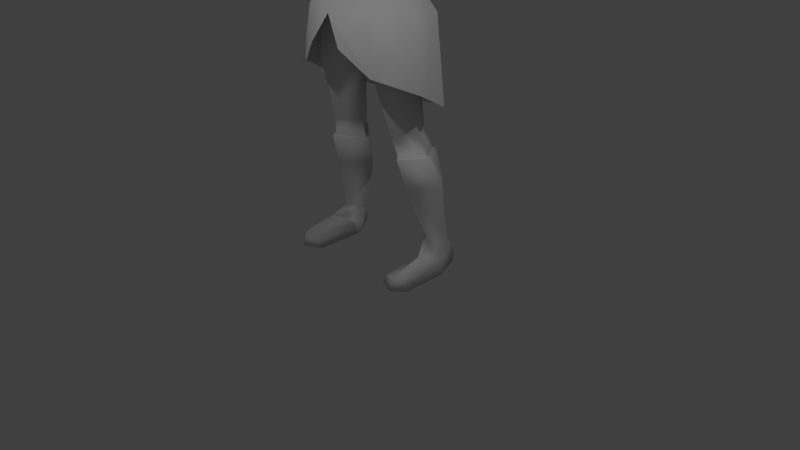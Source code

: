 # Source: maincharactermalermultiresarmstart_anim2.blend  (saved by Blender 2.75.0; exported with 4.5.12 LTS)
import bpy
from mathutils import Matrix  # noqa: F401  (used for matrix-valued properties, if any)

bpy.ops.wm.read_factory_settings(use_empty=True)
scene = bpy.context.scene
scene.name = 'Scene'

# ---- collections
col_collection_1 = bpy.data.collections.new('Collection 1'); scene.collection.children.link(col_collection_1)

# ---- world
world_world = bpy.data.worlds.new('World'); scene.world = world_world
world_world.color = (0.05088, 0.05088, 0.05088)
world_world.use_sun_shadow = False
world_world.sun_shadow_jitter_overblur = 0.0
world_world.cycles.sampling_method = 'MANUAL'
world_world.cycles.sample_map_resolution = 256

# ---- cameras
cam_camera = bpy.data.cameras.new('Camera')
cam_camera.clip_end = 100.0
cam_camera.lens = 35.0
cam_camera.sensor_width = 32.0
cam_camera.sensor_height = 18.0
cam_camera.ortho_scale = 7.314
cam_camera.dof.focus_distance = 0.0
cam_camera.dof.aperture_fstop = 128.0
cam_camera_001 = bpy.data.cameras.new('Camera.001')
cam_camera_001.clip_end = 100.0
cam_camera_001.lens = 35.0
cam_camera_001.sensor_width = 32.0
cam_camera_001.sensor_height = 18.0
cam_camera_001.ortho_scale = 7.314
cam_camera_001.dof.focus_distance = 0.0
cam_camera_001.dof.aperture_fstop = 128.0

# ---- lights
light_lamp = bpy.data.lights.new('Lamp', 'POINT')
light_lamp.transmission_factor = 0.0
light_lamp.cutoff_distance = 30.0
light_lamp.energy = 100.0
light_lamp.shadow_buffer_clip_start = 1.001
light_lamp.shadow_soft_size = 0.1
light_lamp.shadow_maximum_resolution = 0.006
light_lamp.use_absolute_resolution = True
light_lamp.cycles.use_multiple_importance_sampling = False
light_lamp_001 = bpy.data.lights.new('Lamp.001', 'POINT')
light_lamp_001.transmission_factor = 0.0
light_lamp_001.cutoff_distance = 30.0
light_lamp_001.energy = 100.0
light_lamp_001.shadow_buffer_clip_start = 1.001
light_lamp_001.shadow_soft_size = 0.1
light_lamp_001.shadow_maximum_resolution = 0.006
light_lamp_001.use_absolute_resolution = True
light_lamp_001.cycles.use_multiple_importance_sampling = False

# ---- meshes
me_circle = bpy.data.meshes.new('Circle')
me_circle.from_pydata([(0.3595, -0.327, 3.847), (0.5672, -0.03971, 3.763), (0.4829, 0.215, 3.782), (0.3403, -0.3412, 4.239), (0.5576, -0.05014, 4.112), (0.45, 0.1955, 4.148), (0.2896, -0.4389, 4.667), (0.3419, -0.3095, 3.543), (0.6461, -0.03549, 3.504), (0.5688, 0.2012, 3.527), (0.1801, -0.3586, 4.986), (0.5471, 0.07893, 4.823), (0.2899, -0.3132, 4.985), (0.3898, 0.3252, 5.006), (0.7003, -0.1308, 5.121), (0.6622, 0.2822, 5.101), (0.686, 0.09597, 5.318), (0.1607, -0.2419, 5.188), (0.3095, -0.2042, 5.181), (0.337, 0.356, 5.178), (0.2171, 0.1162, 5.415), (0.1429, -0.09707, 5.406), (0.4545, -0.2059, 4.957), (0.4527, -0.1597, 5.187), (0.4739, 0.1439, 5.362), (0.5316, 0.2425, 4.939), (0.4988, 0.3385, 5.186), (0.2115, 0.2871, 3.775), (0.1814, 0.2501, 4.154), (0.2351, 0.4007, 3.549), (0.4173, 0.2037, 4.545), (0.1804, 0.2954, 4.609), (0.1949, 0.329, 4.994), (0.1949, 0.3744, 5.184), (0.5422, -0.0277, 4.451), (0.1675, 0.2707, 5.454), (0.1923, 0.01546, 5.595), (0.1401, -0.1003, 5.583), (0.1143, 0.1807, 5.594), (0.7966, 0.09105, 4.826), (0.8717, -0.1421, 5.065), (0.8842, 0.2832, 5.057), (0.8677, 0.04216, 5.286), (1.176, 0.1106, 4.805), (1.236, -0.1014, 4.981), (1.207, 0.2979, 4.985), (1.203, 0.0443, 5.192), (1.518, 0.1664, 4.756), (1.548, -0.0008285, 4.881), (1.51, 0.3118, 4.914), (1.538, 0.1067, 5.067), (1.668, 0.1626, 4.722), (1.709, -0.03999, 4.827), (1.695, 0.2784, 4.91), (1.708, 0.1094, 5.027), (2.001, 0.0995, 4.602), (2.026, -0.09195, 4.755), (2.03, 0.2515, 4.78), (2.041, 0.09715, 4.929), (2.506, -0.003727, 4.504), (2.479, -0.1025, 4.592), (2.521, 0.138, 4.612), (2.501, 0.07614, 4.674), (2.755, -0.1493, 4.441), (2.748, -0.2282, 4.522), (2.791, 0.09187, 4.537), (2.774, 0.02686, 4.606), (2.984, -0.1648, 4.352), (3.005, -0.1708, 4.39), (3.011, 0.1378, 4.424), (3.005, 0.092, 4.484), (2.905, 0.08357, 4.541), (2.912, 0.1213, 4.487), (2.882, -0.1805, 4.454), (2.885, -0.1762, 4.41), (2.784, -0.2531, 4.432), (2.751, -0.1651, 4.418), (2.706, -0.3159, 4.428), (2.686, -0.196, 4.353), (3.077, -0.06052, 4.251), (3.104, -0.09331, 4.303), (3.114, 0.1284, 4.332), (3.098, 0.1113, 4.397), (2.815, -0.264, 4.377), (2.78, -0.1793, 4.327), (2.757, -0.2973, 4.346), (2.727, -0.2352, 4.318), (2.855, -0.2473, 4.3), (2.817, -0.1802, 4.283), (2.791, -0.294, 4.267), (2.769, -0.2422, 4.259), (0.3142, -0.3665, 3.212), (0.68, -0.03841, 3.265), (0.635, 0.2047, 3.273), (0.3051, 0.4436, 3.265), (0.06698, 0.005302, 2.978), (0.4343, -0.3547, 2.606), (0.7481, -0.02898, 2.538), (0.4674, 0.3606, 2.593), (0.08324, -0.02329, 2.8), (0.4139, 0.3776, 2.995), (0.1046, -0.02276, 2.522), (0.6931, 0.02567, 3.028), (0.3526, -0.386, 3.057), (0.5011, -0.1184, 1.75), (0.7127, 0.08734, 1.848), (0.5157, 0.403, 1.744), (0.2766, 0.07968, 1.729), (0.3075, -0.01843, 5.872), (0.5731, -0.06725, 1.493), (0.7622, 0.1974, 1.493), (0.6028, 0.4481, 1.513), (0.3094, 0.1908, 1.461), (0.2382, -0.2519, 5.834), (0.2009, 0.1529, 5.87), (0.3178, -0.03923, 6.037), (0.2599, -0.26, 6.035), (0.2269, 0.13, 6.069), (0.2915, -0.07006, 6.247), (0.266, -0.3406, 6.168), (0.2284, 0.1339, 6.223), (0.2056, -0.1124, 6.386), (0.1637, -0.2786, 6.332), (0.147, 0.03813, 6.406), (0.1495, 0.1644, 5.728), (0.2623, -0.004748, 5.699), (0.1702, -0.2861, 5.624), (0.0664, -0.3807, 5.783), (0.02297, -0.3586, 5.969), (0.06062, -0.4388, 5.79), (0.4545, -0.2776, 4.541), (0.4042, 0.05242, 6.003), (0.3778, -0.2525, 5.993), (0.3043, 0.2898, 6.041), (0.3186, 0.2572, 5.68), (0.2939, -0.2018, 5.652), (0.3681, 0.1027, 5.641), (0.4777, -0.4341, 3.209), (0.8488, -0.09205, 3.137), (0.7847, 0.3307, 3.179), (0.4562, 0.6182, 3.036), (0.5545, -0.47, 2.538), (1.036, -0.1582, 2.384), (0.9543, 0.2831, 2.136), (0.4331, 0.6698, 1.97), (0.2282, -0.6291, 2.838), (0.789, 0.07804, 4.785), (0.9339, -0.1955, 5.085), (0.9317, 0.3304, 5.059), (0.9309, 0.01808, 5.31), (1.201, 0.07804, 4.708), (1.194, -0.1997, 4.995), (1.352, 0.3773, 4.969), (1.305, 0.05697, 5.241), (0.5823, -0.114, 1.493), (0.8062, 0.1995, 1.493), (0.6174, 0.4965, 1.513), (0.2699, 0.1917, 1.461), (0.8847, 0.321, 1.111), (0.618, -0.005489, 1.116), (0.6797, 0.5435, 1.177), (0.322, 0.3109, 1.079), (0.7716, 0.2141, 0.3912), (0.9204, 0.405, 0.3916), (0.7494, 0.554, 0.4046), (0.5424, 0.3861, 0.3705), (0.8141, 0.00742, 0.2732), (0.9148, 0.2905, 0.1542), (0.8212, 0.609, 0.1672), (0.616, 0.3668, 0.1331), (0.848, -0.001674, 0.0), (0.9806, 0.2339, 0.0), (0.8212, 0.609, 0.0), (0.5933, 0.2966, 0.0), (0.8298, -0.443, 0.1538), (0.9148, -0.3142, 0.1542), (0.6809, -0.3771, 0.1331), (0.8298, -0.4885, 0.0), (0.9806, -0.3597, 0.0), (0.5933, -0.3771, 0.0), (0.3877, 0.002875, 6.219), (0.3619, -0.2874, 6.202), (0.268, 0.2247, 6.25), (0.2586, -0.03185, 6.401), (0.2, -0.3432, 6.391), (0.2088, 0.1765, 6.399), (-0.3595, -0.327, 3.847), (-0.5672, -0.03971, 3.763), (-0.4829, 0.215, 3.782), (-0.3403, -0.3412, 4.239), (-0.5576, -0.05014, 4.112), (-0.45, 0.1955, 4.148), (-0.2896, -0.4389, 4.667), (-0.3419, -0.3095, 3.543), (-0.6461, -0.03549, 3.504), (-0.5688, 0.2012, 3.527), (-0.1801, -0.3586, 4.986), (-0.5471, 0.07893, 4.823), (-0.2899, -0.3132, 4.985), (-0.3898, 0.3252, 5.006), (-0.7003, -0.1308, 5.121), (-0.6622, 0.2822, 5.101), (-0.686, 0.09597, 5.318), (-0.1607, -0.2419, 5.188), (-0.3095, -0.2042, 5.181), (-0.337, 0.356, 5.178), (-0.2171, 0.1162, 5.415), (-0.1429, -0.09707, 5.406), (-0.4545, -0.2059, 4.957), (-0.4527, -0.1597, 5.187), (-0.4739, 0.1439, 5.362), (-0.5316, 0.2425, 4.939), (-0.4988, 0.3385, 5.186), (-0.2115, 0.2871, 3.775), (-0.1814, 0.2501, 4.154), (-0.2351, 0.4007, 3.549), (-0.4173, 0.2037, 4.545), (-0.1804, 0.2954, 4.609), (-0.1949, 0.329, 4.994), (-0.1949, 0.3744, 5.184), (-0.5422, -0.0277, 4.451), (-0.1675, 0.2707, 5.454), (-0.1923, 0.01546, 5.595), (-0.1401, -0.1003, 5.583), (-0.1143, 0.1807, 5.594), (-0.7966, 0.09105, 4.826), (-0.8717, -0.1421, 5.065), (-0.8842, 0.2832, 5.057), (-0.8677, 0.04216, 5.286), (-1.176, 0.1106, 4.805), (-1.236, -0.1014, 4.981), (-1.207, 0.2979, 4.985), (-1.203, 0.0443, 5.192), (-1.518, 0.1664, 4.756), (-1.548, -0.0008285, 4.881), (-1.51, 0.3118, 4.914), (-1.538, 0.1067, 5.067), (-1.668, 0.1626, 4.722), (-1.709, -0.03999, 4.827), (-1.695, 0.2784, 4.91), (-1.708, 0.1094, 5.027), (-2.001, 0.0995, 4.602), (-2.026, -0.09195, 4.755), (-2.03, 0.2515, 4.78), (-2.041, 0.09715, 4.929), (-2.506, -0.003727, 4.504), (-2.479, -0.1025, 4.592), (-2.521, 0.138, 4.612), (-2.501, 0.07614, 4.674), (-2.755, -0.1493, 4.441), (-2.748, -0.2282, 4.522), (-2.791, 0.09187, 4.537), (-2.774, 0.02686, 4.606), (-2.984, -0.1648, 4.352), (-3.005, -0.1708, 4.39), (-3.011, 0.1378, 4.424), (-3.005, 0.092, 4.484), (-2.905, 0.08357, 4.541), (-2.912, 0.1213, 4.487), (-2.882, -0.1805, 4.454), (-2.885, -0.1762, 4.41), (-2.784, -0.2531, 4.432), (-2.751, -0.1651, 4.418), (-2.706, -0.3159, 4.428), (-2.686, -0.196, 4.353), (-3.077, -0.06052, 4.251), (-3.104, -0.09331, 4.303), (-3.114, 0.1284, 4.332), (-3.098, 0.1113, 4.397), (-2.815, -0.264, 4.377), (-2.78, -0.1793, 4.327), (-2.757, -0.2973, 4.346), (-2.727, -0.2352, 4.318), (-2.855, -0.2473, 4.3), (-2.817, -0.1802, 4.283), (-2.791, -0.294, 4.267), (-2.769, -0.2422, 4.259), (-0.3142, -0.3665, 3.212), (-0.68, -0.03841, 3.265), (-0.635, 0.2047, 3.273), (-0.3051, 0.4436, 3.265), (-0.06698, 0.005302, 2.978), (-0.4343, -0.3547, 2.606), (-0.7481, -0.02898, 2.538), (-0.4674, 0.3606, 2.593), (-0.08324, -0.02329, 2.8), (-0.4139, 0.3776, 2.995), (-0.1046, -0.02276, 2.522), (-0.6931, 0.02567, 3.028), (-0.3526, -0.386, 3.057), (-0.5011, -0.1184, 1.75), (-0.7127, 0.08734, 1.848), (-0.5157, 0.403, 1.744), (-0.2766, 0.07968, 1.729), (-0.3075, -0.01843, 5.872), (-0.5731, -0.06725, 1.493), (-0.7622, 0.1974, 1.493), (-0.6028, 0.4481, 1.513), (-0.3094, 0.1908, 1.461), (-0.2382, -0.2519, 5.834), (-0.2009, 0.1529, 5.87), (-0.3178, -0.03923, 6.037), (-0.2599, -0.26, 6.035), (-0.2269, 0.13, 6.069), (-0.2915, -0.07006, 6.247), (-0.266, -0.3406, 6.168), (-0.2284, 0.1339, 6.223), (-0.2056, -0.1124, 6.386), (-0.1637, -0.2786, 6.332), (-0.147, 0.03813, 6.406), (-0.1495, 0.1644, 5.728), (-0.2623, -0.004748, 5.699), (-0.1702, -0.2861, 5.624), (-0.0664, -0.3807, 5.783), (-0.02297, -0.3586, 5.969), (-0.06062, -0.4388, 5.79), (-0.4545, -0.2776, 4.541), (0.0, 0.3355, 3.795), (0.0, -0.4311, 3.896), (0.0, 0.2704, 4.16), (0.0, -0.4594, 4.287), (0.0, -0.4584, 4.672), (0.0, 0.3985, 3.531), (0.0, -0.4115, 3.555), (0.0, -0.3873, 4.954), (0.0, 0.3327, 4.983), (0.0, -0.3039, 5.151), (0.0, 0.3927, 5.19), (0.0, -0.1777, 5.408), (0.0, 0.2894, 5.423), (0.0, 0.3327, 4.597), (0.0, -0.1637, 5.526), (0.0, 0.2266, 5.585), (0.0, 0.4391, 3.352), (0.0, -0.3651, 3.251), (0.0, 0.06134, 2.973), (0.0, -0.4345, 5.758), (0.0, 0.2791, 5.882), (0.0, -0.4191, 5.962), (0.0, 0.2894, 6.062), (0.0, -0.4293, 6.092), (0.0, 0.2563, 6.236), (0.0, -0.3803, 6.334), (0.0, 0.1442, 6.42), (0.0, -0.1266, 6.475), (0.0, 0.2482, 5.73), (0.0, -0.3708, 5.55), (0.0, -0.4836, 5.775), (-0.4042, 0.05242, 6.003), (-0.3778, -0.2525, 5.993), (-0.3043, 0.2898, 6.041), (0.0, 0.355, 6.01), (0.0, 0.2759, 5.648), (-0.3186, 0.2572, 5.68), (-0.2939, -0.2018, 5.652), (-0.3681, 0.1027, 5.641), (-0.4777, -0.4341, 3.209), (-0.8488, -0.09205, 3.137), (-0.7847, 0.3307, 3.179), (-0.4562, 0.6182, 3.036), (0.0, 0.6159, 2.998), (0.0, -0.563, 3.185), (-0.5545, -0.47, 2.538), (-1.036, -0.1582, 2.384), (-0.9543, 0.2831, 2.136), (-0.4331, 0.6698, 1.97), (0.0, 0.7688, 1.882), (-0.2282, -0.6291, 2.838), (-0.789, 0.07804, 4.785), (-0.9339, -0.1955, 5.085), (-0.9317, 0.3304, 5.059), (-0.9309, 0.01808, 5.31), (-1.201, 0.07804, 4.708), (-1.194, -0.1997, 4.995), (-1.352, 0.3773, 4.969), (-1.305, 0.05697, 5.241), (-0.5823, -0.114, 1.493), (-0.8062, 0.1995, 1.493), (-0.6174, 0.4965, 1.513), (-0.2699, 0.1917, 1.461), (-0.8847, 0.321, 1.111), (-0.618, -0.005489, 1.116), (-0.6797, 0.5435, 1.177), (-0.322, 0.3109, 1.079), (-0.7716, 0.2141, 0.3912), (-0.9204, 0.405, 0.3916), (-0.7494, 0.554, 0.4046), (-0.5424, 0.3861, 0.3705), (-0.8141, 0.00742, 0.2732), (-0.9148, 0.2905, 0.1542), (-0.8212, 0.609, 0.1672), (-0.616, 0.3668, 0.1331), (-0.848, -0.001674, 0.0), (-0.9806, 0.2339, 0.0), (-0.8212, 0.609, 0.0), (-0.5933, 0.2966, 0.0), (-0.8298, -0.443, 0.1538), (-0.9148, -0.3142, 0.1542), (-0.6809, -0.3771, 0.1331), (-0.8298, -0.4885, 0.0), (-0.9806, -0.3597, 0.0), (-0.5933, -0.3771, 0.0), (-0.3877, 0.002875, 6.219), (-0.3619, -0.2874, 6.202), (-0.268, 0.2247, 6.25), (0.0, 0.282, 6.219), (-0.2586, -0.03185, 6.401), (-0.2, -0.3432, 6.391), (-0.2088, 0.1765, 6.399), (0.0, 0.2078, 6.408), (0.0, -0.08016, 6.515), (0.0, -0.3615, 6.439), (0.0, 0.03529, 6.505), (0.0, 0.1409, 6.474)], [], [(27, 28, 5, 2), (2, 5, 4, 1), (1, 4, 3, 0), (0, 3, 320, 318), (3, 6, 321, 320), (321, 6, 12, 10, 324), (27, 29, 322, 317), (1, 8, 9, 2), (0, 7, 8, 1), (318, 323, 7, 0), (28, 31, 30, 5), (4, 5, 30, 34), (330, 31, 28, 319), (10, 17, 326, 324), (12, 18, 17, 10), (22, 11, 14, 23), (32, 33, 19, 13), (13, 19, 26, 25), (24, 20, 18, 23), (17, 21, 328, 326), (17, 18, 20, 21), (16, 24, 23, 14), (12, 22, 23, 18), (25, 26, 15, 11), (15, 26, 24, 16), (19, 20, 24, 26), (35, 20, 19, 33), (329, 35, 33, 327), (325, 327, 33, 32), (325, 32, 31, 330), (30, 31, 32, 13), (2, 9, 29, 27), (317, 319, 28, 27), (35, 38, 36, 20), (329, 332, 38, 35), (20, 36, 37, 21), (21, 37, 331, 328), (16, 42, 41, 15), (14, 40, 42, 16), (15, 41, 39, 11), (11, 39, 40, 14), (42, 46, 45, 41), (40, 44, 46, 42), (41, 45, 43, 39), (39, 43, 44, 40), (46, 50, 49, 45), (44, 48, 50, 46), (45, 49, 47, 43), (43, 47, 48, 44), (50, 54, 53, 49), (48, 52, 54, 50), (49, 53, 51, 47), (47, 51, 52, 48), (54, 58, 57, 53), (52, 56, 58, 54), (53, 57, 55, 51), (51, 55, 56, 52), (58, 62, 61, 57), (56, 60, 62, 58), (57, 61, 59, 55), (55, 59, 60, 56), (62, 66, 65, 61), (60, 64, 66, 62), (61, 65, 63, 59), (63, 76, 78, 59), (66, 71, 72, 65), (65, 72, 74, 63), (72, 69, 67, 74), (73, 68, 70, 71), (64, 73, 71, 66), (63, 74, 73, 64), (74, 67, 68, 73), (71, 70, 69, 72), (78, 86, 85, 77), (60, 77, 75, 64), (64, 75, 76, 63), (59, 78, 77, 60), (68, 80, 82, 70), (67, 79, 80, 68), (70, 82, 81, 69), (69, 81, 79, 67), (81, 82, 80, 79), (86, 90, 89, 85), (75, 83, 84, 76), (77, 85, 83, 75), (76, 84, 86, 78), (90, 88, 87, 89), (83, 87, 88, 84), (85, 89, 87, 83), (84, 88, 90, 86), (29, 94, 333, 322), (9, 93, 94, 29), (8, 92, 93, 9), (7, 91, 92, 8), (323, 334, 91, 7), (94, 95, 335, 333), (91, 334, 335, 95), (95, 99, 103, 91), (94, 100, 99, 95), (92, 102, 93), (99, 101, 96, 103), (102, 97, 98, 100), (100, 98, 101, 99), (93, 102, 100, 94), (91, 103, 102, 92), (103, 96, 97, 102), (96, 104, 105, 97), (97, 105, 106, 98), (101, 107, 104, 96), (98, 106, 107, 101), (104, 109, 110, 105), (105, 110, 111, 106), (107, 112, 109, 104), (106, 111, 112, 107), (124, 114, 108, 125), (345, 337, 114, 124), (125, 108, 113, 126), (126, 113, 127, 336, 346), (114, 117, 115, 108), (337, 339, 117, 114), (108, 115, 116, 113), (113, 116, 128, 127), (117, 120, 118, 115), (339, 341, 120, 117), (115, 118, 119, 116), (116, 119, 340, 338, 128), (120, 123, 121, 118), (341, 343, 123, 120), (118, 121, 122, 119), (119, 122, 342, 340), (343, 344, 123), (123, 344, 121), (122, 344, 342), (121, 344, 122), (37, 126, 346, 331), (36, 125, 126, 37), (332, 345, 124, 38), (38, 124, 125, 36), (129, 127, 128), (129, 128, 338, 347), (127, 129, 347, 336), (25, 11, 34, 30, 13), (6, 130, 22, 12), (11, 22, 130, 34), (3, 4, 34, 130, 6), (134, 133, 131, 136), (352, 351, 133, 134), (136, 131, 132, 135), (20, 136, 135, 21), (329, 352, 134, 35), (35, 134, 136, 20), (112, 111, 156, 157), (109, 112, 157, 154), (111, 110, 155, 156), (110, 109, 154, 155), (29, 140, 360, 322), (9, 139, 140, 29), (8, 138, 139, 9), (7, 137, 138, 8), (323, 361, 137, 7), (140, 144, 366, 360), (139, 143, 144, 140), (138, 142, 143, 139), (137, 141, 142, 138), (361, 145, 141, 137), (16, 149, 148, 15), (14, 147, 149, 16), (15, 148, 146, 11), (11, 146, 147, 14), (149, 153, 152, 148), (147, 151, 153, 149), (148, 152, 150, 146), (146, 150, 151, 147), (159, 162, 163, 158), (158, 163, 164, 160), (154, 159, 158, 155), (155, 158, 160, 156), (157, 161, 159, 154), (156, 160, 161, 157), (161, 165, 162, 159), (160, 164, 165, 161), (162, 166, 167, 163), (163, 167, 168, 164), (165, 169, 166, 162), (164, 168, 169, 165), (167, 175, 178, 171), (167, 171, 172, 168), (173, 179, 176, 169), (168, 172, 173, 169), (174, 177, 178, 175), (176, 179, 177, 174), (171, 178, 177, 170), (170, 177, 179, 173), (166, 174, 175, 167), (169, 176, 174, 166), (173, 172, 171, 170), (133, 182, 180, 131), (351, 405, 182, 133), (131, 180, 181, 132), (182, 185, 183, 180), (405, 409, 185, 182), (180, 183, 184, 181), (185, 412, 410, 183), (409, 413, 412, 185), (183, 410, 411, 184), (213, 188, 191, 214), (188, 187, 190, 191), (187, 186, 189, 190), (186, 318, 320, 189), (189, 320, 321, 192), (321, 324, 196, 198, 192), (213, 317, 322, 215), (187, 188, 195, 194), (186, 187, 194, 193), (318, 186, 193, 323), (214, 191, 216, 217), (190, 220, 216, 191), (330, 319, 214, 217), (196, 324, 326, 203), (198, 196, 203, 204), (208, 209, 200, 197), (218, 199, 205, 219), (199, 211, 212, 205), (210, 209, 204, 206), (203, 326, 328, 207), (203, 207, 206, 204), (202, 200, 209, 210), (198, 204, 209, 208), (211, 197, 201, 212), (201, 202, 210, 212), (205, 212, 210, 206), (221, 219, 205, 206), (329, 327, 219, 221), (325, 218, 219, 327), (325, 330, 217, 218), (216, 199, 218, 217), (188, 213, 215, 195), (317, 213, 214, 319), (221, 206, 222, 224), (329, 221, 224, 332), (206, 207, 223, 222), (207, 328, 331, 223), (202, 201, 227, 228), (200, 202, 228, 226), (201, 197, 225, 227), (197, 200, 226, 225), (228, 227, 231, 232), (226, 228, 232, 230), (227, 225, 229, 231), (225, 226, 230, 229), (232, 231, 235, 236), (230, 232, 236, 234), (231, 229, 233, 235), (229, 230, 234, 233), (236, 235, 239, 240), (234, 236, 240, 238), (235, 233, 237, 239), (233, 234, 238, 237), (240, 239, 243, 244), (238, 240, 244, 242), (239, 237, 241, 243), (237, 238, 242, 241), (244, 243, 247, 248), (242, 244, 248, 246), (243, 241, 245, 247), (241, 242, 246, 245), (248, 247, 251, 252), (246, 248, 252, 250), (247, 245, 249, 251), (249, 245, 264, 262), (252, 251, 258, 257), (251, 249, 260, 258), (258, 260, 253, 255), (259, 257, 256, 254), (250, 252, 257, 259), (249, 250, 259, 260), (260, 259, 254, 253), (257, 258, 255, 256), (264, 263, 271, 272), (246, 250, 261, 263), (250, 249, 262, 261), (245, 246, 263, 264), (254, 256, 268, 266), (253, 254, 266, 265), (256, 255, 267, 268), (255, 253, 265, 267), (267, 265, 266, 268), (272, 271, 275, 276), (261, 262, 270, 269), (263, 261, 269, 271), (262, 264, 272, 270), (276, 275, 273, 274), (269, 270, 274, 273), (271, 269, 273, 275), (270, 272, 276, 274), (215, 322, 333, 280), (195, 215, 280, 279), (194, 195, 279, 278), (193, 194, 278, 277), (323, 193, 277, 334), (280, 333, 335, 281), (277, 281, 335, 334), (281, 277, 289, 285), (280, 281, 285, 286), (278, 279, 288), (285, 289, 282, 287), (288, 286, 284, 283), (286, 285, 287, 284), (279, 280, 286, 288), (277, 278, 288, 289), (289, 288, 283, 282), (282, 283, 291, 290), (283, 284, 292, 291), (287, 282, 290, 293), (284, 287, 293, 292), (290, 291, 296, 295), (291, 292, 297, 296), (293, 290, 295, 298), (292, 293, 298, 297), (310, 311, 294, 300), (345, 310, 300, 337), (311, 312, 299, 294), (312, 346, 336, 313, 299), (300, 294, 301, 303), (337, 300, 303, 339), (294, 299, 302, 301), (299, 313, 314, 302), (303, 301, 304, 306), (339, 303, 306, 341), (301, 302, 305, 304), (302, 314, 338, 340, 305), (306, 304, 307, 309), (341, 306, 309, 343), (304, 305, 308, 307), (305, 340, 342, 308), (343, 309, 344), (309, 307, 344), (308, 342, 344), (307, 308, 344), (223, 331, 346, 312), (222, 223, 312, 311), (332, 224, 310, 345), (224, 222, 311, 310), (315, 314, 313), (315, 347, 338, 314), (313, 336, 347, 315), (211, 199, 216, 220, 197), (192, 198, 208, 316), (197, 220, 316, 208), (189, 192, 316, 220, 190), (353, 355, 348, 350), (352, 353, 350, 351), (355, 354, 349, 348), (206, 207, 354, 355), (329, 221, 353, 352), (221, 206, 355, 353), (298, 379, 378, 297), (295, 376, 379, 298), (297, 378, 377, 296), (296, 377, 376, 295), (215, 322, 360, 359), (195, 215, 359, 358), (194, 195, 358, 357), (193, 194, 357, 356), (323, 193, 356, 361), (359, 360, 366, 365), (358, 359, 365, 364), (357, 358, 364, 363), (356, 357, 363, 362), (361, 356, 362, 367), (202, 201, 370, 371), (200, 202, 371, 369), (201, 197, 368, 370), (197, 200, 369, 368), (371, 370, 374, 375), (369, 371, 375, 373), (370, 368, 372, 374), (368, 369, 373, 372), (381, 380, 385, 384), (380, 382, 386, 385), (376, 377, 380, 381), (377, 378, 382, 380), (379, 376, 381, 383), (378, 379, 383, 382), (383, 381, 384, 387), (382, 383, 387, 386), (384, 385, 389, 388), (385, 386, 390, 389), (387, 384, 388, 391), (386, 387, 391, 390), (389, 393, 400, 397), (389, 390, 394, 393), (395, 391, 398, 401), (390, 391, 395, 394), (396, 397, 400, 399), (398, 396, 399, 401), (393, 392, 399, 400), (392, 395, 401, 399), (388, 389, 397, 396), (391, 388, 396, 398), (395, 392, 393, 394), (350, 348, 402, 404), (351, 350, 404, 405), (348, 349, 403, 402), (404, 402, 406, 408), (405, 404, 408, 409), (402, 403, 407, 406), (408, 406, 410, 412), (409, 408, 412, 413), (406, 407, 411, 410)])
me_circle.polygons.foreach_set('use_smooth', [True] * 410)
me_circle.use_remesh_preserve_volume = False
me_circle.use_remesh_preserve_attributes = False
me_circle.use_mirror_vertex_groups = False
me_circle.update()
arm_armature = bpy.data.armatures.new('Armature')  # bones are not reproduced

# ---- objects
ob_armature = bpy.data.objects.new('Armature', arm_armature)
ob_circle = bpy.data.objects.new('Circle', me_circle)
ob_lamp = bpy.data.objects.new('Lamp', light_lamp)
ob_camera = bpy.data.objects.new('Camera', cam_camera)
ob_camera_001 = bpy.data.objects.new('Camera.001', cam_camera_001)
ob_lamp_001 = bpy.data.objects.new('Lamp.001', light_lamp_001)

# ---- transforms, parenting, visibility, modifiers, constraints
ob_armature.location = (0.0, 0.0, 0.0)
ob_armature.show_in_front = True
ob_armature.lineart.crease_threshold = 0.0
ob_circle.parent = ob_armature
ob_circle.location = (0.0, 0.0, 0.0)
ob_circle.lineart.crease_threshold = 0.0
_vg = ob_circle.vertex_groups.new(name='Bone')
for _i, _w in zip([0, 1, 2, 3, 4, 5, 7, 8, 9, 27, 28, 29, 91, 92, 94, 100, 103, 137, 138, 139, 140, 141, 142, 143, 144, 145, 186, 187, 188, 189, 190, 191, 193, 194, 195, 213, 214, 215, 277, 278, 280, 286, 289, 317, 318, 322, 323, 333, 334, 335, 356, 357, 358, 359, 360, 361, 362, 363, 364, 365, 366, 367], [0.1325, 0.07999, 0.0877, 0.002469, 0.009471, 0.003764, 0.5166, 0.1061, 0.1149, 0.1439, 0.0002718, 0.4805, 0.1222, 0.01702, 0.1189, 0.00128, 0.02736, 0.5166, 0.1061, 0.1149, 0.4805, 0.5166, 0.1061, 0.1149, 0.4805, 0.4703, 0.1325, 0.07999, 0.0877, 0.002469, 0.009471, 0.003764, 0.5166, 0.1061, 0.1149, 0.1439, 0.0002718, 0.4805, 0.1222, 0.01702, 0.1189, 0.00128, 0.02736, 0.142, 0.08739, 0.556, 0.4703, 0.2951, 0.5207, 0.001925, 0.5166, 0.1061, 0.1149, 0.4805, 0.556, 0.4703, 0.5166, 0.1061, 0.1149, 0.4805, 0.556, 0.4703]): _vg.add([_i], _w, 'REPLACE')
_vg = ob_circle.vertex_groups.new(name='Bone.001')
for _i, _w in zip([0, 1, 2, 3, 4, 5, 6, 7, 8, 9, 27, 28, 29, 30, 31, 34, 91, 92, 93, 94, 130, 137, 138, 139, 140, 141, 142, 143, 144, 145, 186, 187, 188, 189, 190, 191, 192, 193, 194, 195, 213, 214, 215, 216, 217, 220, 277, 278, 279, 280, 316, 317, 318, 319, 320, 321, 322, 323, 330, 334, 356, 357, 358, 359, 360, 361, 362, 363, 364, 365, 366, 367], [0.6266, 0.5574, 0.5777, 0.1848, 0.5284, 0.5073, 0.02289, 0.205, 0.1733, 0.2057, 0.6027, 0.2003, 0.204, 0.08817, 0.03554, 0.1619, 0.01362, 0.02379, 0.01183, 0.02897, 0.07073, 0.205, 0.1733, 0.2057, 0.204, 0.205, 0.1733, 0.2057, 0.204, 0.4328, 0.6266, 0.5574, 0.5777, 0.1848, 0.5284, 0.5073, 0.02289, 0.205, 0.1733, 0.2057, 0.6027, 0.2003, 0.204, 0.08817, 0.03554, 0.1619, 0.01362, 0.02379, 0.01183, 0.02897, 0.07073, 0.6166, 0.7309, 0.1581, 0.1302, 0.004326, 0.1755, 0.4328, 0.02381, 0.09124, 0.205, 0.1733, 0.2057, 0.204, 0.1755, 0.4328, 0.205, 0.1733, 0.2057, 0.204, 0.1755, 0.4328]): _vg.add([_i], _w, 'REPLACE')
_vg = ob_circle.vertex_groups.new(name='Bone.002')
for _i, _w in zip([0, 1, 2, 3, 4, 5, 6, 7, 9, 10, 11, 12, 13, 17, 18, 19, 22, 23, 25, 27, 28, 29, 30, 31, 32, 33, 34, 130, 137, 139, 140, 141, 143, 144, 146, 150, 186, 187, 188, 189, 190, 191, 192, 193, 195, 196, 197, 198, 199, 203, 204, 205, 208, 209, 211, 213, 214, 215, 216, 217, 218, 219, 220, 316, 317, 318, 319, 320, 321, 322, 324, 325, 326, 327, 328, 330, 356, 358, 359, 360, 362, 364, 365, 366, 368, 372], [0.1564, 0.07432, 0.1063, 0.7395, 0.3193, 0.3597, 0.8247, 0.02262, 0.0216, 0.7086, 0.1152, 0.5618, 0.07922, 0.186, 0.1128, 0.01211, 0.214, 0.03775, 0.0549, 0.1318, 0.7141, 0.03633, 0.6781, 0.7675, 0.2041, 0.06682, 0.6247, 0.7584, 0.02262, 0.0216, 0.03633, 0.02262, 0.0216, 0.03633, 0.1152, 0.1152, 0.1564, 0.07432, 0.1063, 0.7395, 0.3193, 0.3597, 0.8247, 0.02262, 0.0216, 0.7086, 0.1152, 0.5618, 0.07922, 0.186, 0.1128, 0.01211, 0.214, 0.03775, 0.0549, 0.1318, 0.7141, 0.03633, 0.6781, 0.7675, 0.2041, 0.06682, 0.6247, 0.7584, 0.1487, 0.1518, 0.7682, 0.8294, 0.8895, 0.0292, 0.7911, 0.4665, 0.5862, 0.09581, 0.02813, 0.8114, 0.02262, 0.0216, 0.03633, 0.0292, 0.02262, 0.0216, 0.03633, 0.0292, 0.1152, 0.1152]): _vg.add([_i], _w, 'REPLACE')
_vg = ob_circle.vertex_groups.new(name='Bone.003')
for _i, _w in zip([10, 17, 18, 19, 20, 21, 24, 32, 33, 35, 36, 37, 38, 113, 114, 124, 125, 126, 127, 129, 131, 132, 133, 134, 135, 136, 180, 181, 182, 183, 184, 185, 196, 203, 204, 205, 206, 207, 210, 218, 219, 221, 222, 223, 224, 299, 300, 310, 311, 312, 313, 315, 324, 325, 326, 327, 328, 329, 331, 332, 336, 337, 345, 346, 347, 348, 349, 350, 351, 352, 353, 354, 355, 402, 403, 404, 405, 406, 407, 408, 409, 410, 411, 412, 413], [0.004327, 0.1347, 0.05254, 0.04316, 0.2359, 0.6846, 0.08343, 0.007608, 0.1124, 0.5527, 0.1567, 0.1859, 0.5743, 0.004552, 0.03662, 0.1367, 0.06429, 0.08139, 0.01671, 0.01197, 0.2359, 0.6846, 0.5527, 0.5527, 0.6846, 0.2359, 0.2359, 0.6846, 0.5527, 0.2359, 0.6846, 0.5527, 0.004327, 0.1347, 0.05254, 0.04316, 0.2359, 0.6846, 0.08343, 0.007608, 0.1124, 0.5527, 0.1567, 0.1859, 0.5743, 0.004552, 0.03662, 0.1367, 0.06429, 0.08139, 0.01671, 0.01197, 0.001085, 0.01119, 0.09393, 0.1195, 0.6953, 0.5775, 0.2639, 0.4297, 0.02356, 0.001536, 0.09297, 0.1104, 0.01504, 0.2359, 0.6846, 0.5527, 0.5775, 0.5775, 0.5527, 0.6846, 0.2359, 0.2359, 0.6846, 0.5527, 0.5775, 0.2359, 0.6846, 0.5527, 0.5775, 0.2359, 0.6846, 0.5527, 0.5775]): _vg.add([_i], _w, 'REPLACE')
_vg = ob_circle.vertex_groups.new(name='Bone.004')
for _i, _w in zip([17, 20, 21, 24, 35, 36, 37, 38, 108, 113, 114, 115, 116, 117, 118, 119, 120, 121, 122, 123, 124, 125, 126, 127, 128, 129, 131, 132, 133, 134, 135, 136, 180, 181, 182, 183, 184, 185, 203, 206, 207, 210, 221, 222, 223, 224, 294, 299, 300, 301, 302, 303, 304, 305, 306, 307, 308, 309, 310, 311, 312, 313, 314, 315, 327, 328, 329, 331, 332, 336, 337, 338, 339, 340, 341, 342, 343, 344, 345, 346, 347, 348, 349, 350, 351, 352, 353, 354, 355, 402, 403, 404, 405, 406, 407, 408, 409, 410, 411, 412, 413], [0.002258, 0.1134, 0.132, 0.02789, 0.08756, 0.7556, 0.7765, 0.3457, 0.9631, 0.9649, 0.9475, 0.9843, 0.9861, 0.9845, 0.9942, 0.9927, 0.9933, 0.9971, 0.9967, 0.9978, 0.8399, 0.8964, 0.9049, 0.9597, 0.9822, 0.9628, 0.1134, 0.132, 0.08756, 0.08756, 0.132, 0.1134, 0.1134, 0.132, 0.08756, 0.1134, 0.132, 0.08756, 0.002258, 0.1134, 0.132, 0.02789, 0.08756, 0.7556, 0.7765, 0.3457, 0.9631, 0.9649, 0.9475, 0.9843, 0.9861, 0.9845, 0.9942, 0.9927, 0.9933, 0.9971, 0.9967, 0.9978, 0.8399, 0.8964, 0.9049, 0.9597, 0.9822, 0.9628, 0.01068, 0.1781, 0.1417, 0.6851, 0.505, 0.9564, 0.9687, 0.9834, 0.9892, 0.9912, 0.9958, 0.9972, 0.9982, 0.9991, 0.8895, 0.8696, 0.9613, 0.1134, 0.132, 0.08756, 0.1417, 0.1417, 0.08756, 0.132, 0.1134, 0.1134, 0.132, 0.08756, 0.1417, 0.1134, 0.132, 0.08756, 0.1417, 0.1134, 0.132, 0.08756, 0.1417]): _vg.add([_i], _w, 'REPLACE')
_vg = ob_circle.vertex_groups.new(name='Bone.002_L')
for _i, _w in zip([3, 4, 5, 6, 10, 11, 12, 13, 14, 15, 16, 17, 18, 19, 20, 21, 22, 23, 24, 25, 26, 30, 31, 32, 33, 34, 35, 36, 38, 39, 40, 42, 125, 130, 131, 132, 133, 134, 135, 136, 146, 147, 148, 149, 150, 151, 152, 153, 180, 181, 182, 183, 184, 185, 196, 203, 205, 217, 218, 219, 221, 321, 324, 325, 326, 327, 328, 329, 330, 332, 350, 351, 352, 353, 404, 405, 408, 409, 410, 411, 412, 413], [0.002637, 0.01338, 0.01562, 0.09249, 0.1901, 0.5892, 0.3342, 0.7188, 0.1664, 0.1408, 0.1304, 0.6007, 0.7504, 0.7479, 0.5776, 0.1396, 0.6233, 0.7605, 0.7267, 0.516, 0.6519, 0.1404, 0.1152, 0.6194, 0.643, 0.1237, 0.2712, 0.0755, 0.0588, 0.1007, 0.01769, 0.0006384, 0.01731, 0.1145, 0.5776, 0.1396, 0.2712, 0.2712, 0.1396, 0.5776, 0.5892, 0.1664, 0.1408, 0.1304, 0.5892, 0.1664, 0.1408, 0.1304, 0.5776, 0.1396, 0.2712, 0.5776, 0.1396, 0.2712, 0.01827, 0.01478, 0.007314, 0.01267, 0.07711, 0.1044, 0.04157, 0.01166, 0.07708, 0.2263, 0.1433, 0.3628, 0.03351, 0.1221, 0.05925, 0.007138, 0.04157, 0.1221, 0.1221, 0.04157, 0.04157, 0.1221, 0.04157, 0.1221, 0.2888, 0.06982, 0.1564, 0.1221]): _vg.add([_i], _w, 'REPLACE')
_vg = ob_circle.vertex_groups.new(name='Bone.002_L.001')
for _i, _w in zip([11, 12, 13, 14, 15, 16, 18, 19, 20, 22, 23, 24, 25, 26, 30, 32, 33, 34, 39, 40, 41, 42, 43, 44, 45, 46, 47, 48, 49, 50, 51, 52, 53, 54, 130, 131, 136, 146, 147, 148, 149, 150, 151, 152, 153, 180, 183, 410], [0.2702, 0.04539, 0.1516, 0.8021, 0.8435, 0.8478, 0.05664, 0.1317, 0.05485, 0.1355, 0.1648, 0.1358, 0.4107, 0.2841, 0.06551, 0.0517, 0.0396, 0.05203, 0.8737, 0.9578, 0.9763, 0.9697, 0.9634, 0.9793, 0.9902, 0.991, 0.2416, 0.806, 0.8152, 0.8674, 0.06524, 0.1145, 0.1426, 0.1471, 0.0186, 0.05485, 0.05485, 0.2702, 0.8021, 0.8435, 0.8478, 0.2702, 0.8021, 0.8435, 0.8478, 0.05485, 0.05485, 0.02742]): _vg.add([_i], _w, 'REPLACE')
_vg = ob_circle.vertex_groups.new(name='Bone.002_L.002')
for _i, _w in zip([43, 47, 48, 49, 50, 51, 52, 53, 54, 55, 56, 57, 58, 59, 60, 61, 62, 65, 66], [0.01105, 0.7577, 0.1935, 0.1847, 0.1324, 0.9329, 0.8839, 0.8576, 0.8527, 0.9714, 0.9726, 0.9949, 0.9906, 0.05209, 0.05136, 0.8105, 0.8663, 0.002259, 0.02705]): _vg.add([_i], _w, 'REPLACE')
_vg = ob_circle.vertex_groups.new(name='Bone.002_L.003')
for _i, _w in zip([61, 63, 64, 65, 66, 67, 68, 69, 70, 71, 72, 73, 74, 75, 76, 78, 81, 82, 83, 84, 88], [0.008927, 0.6386, 0.1561, 0.845, 0.8809, 0.05995, 0.1072, 0.2078, 0.4443, 0.7393, 0.4053, 0.5763, 0.2913, 0.07126, 0.482, 0.00146, 0.1036, 0.1773, 0.008937, 0.106, 0.02105]): _vg.add([_i], _w, 'REPLACE')
_vg = ob_circle.vertex_groups.new(name='Bone.002_L.004')
for _i, _w in zip([63, 64, 65, 67, 68, 69, 70, 71, 72, 73, 74, 76, 79, 80, 81, 82], [0.07999, 0.008485, 0.08915, 0.9266, 0.8697, 0.7875, 0.5461, 0.2399, 0.5817, 0.2835, 0.6243, 0.06072, 0.9879, 0.9904, 0.8933, 0.8181]): _vg.add([_i], _w, 'REPLACE')
_vg = ob_circle.vertex_groups.new(name='Bone.002_L.005')
for _i, _w in zip([55, 59, 60, 61, 62, 63, 64, 65, 66, 73, 74, 75, 76, 77, 78, 83, 84, 85, 86, 87, 88, 89, 90], [0.001057, 0.9329, 0.9393, 0.1576, 0.1139, 0.2905, 0.8089, 0.02949, 0.06953, 0.1393, 0.08499, 0.9187, 0.4639, 0.9729, 0.9708, 0.9667, 0.8819, 0.9911, 0.9961, 0.9847, 0.9604, 0.9941, 0.9923]): _vg.add([_i], _w, 'REPLACE')
_vg = ob_circle.vertex_groups.new(name='Bone.002_R')
for _i, _w in zip([10, 17, 19, 31, 32, 33, 35, 133, 134, 182, 185, 189, 190, 191, 192, 196, 197, 198, 199, 200, 201, 202, 203, 204, 205, 206, 207, 208, 209, 210, 211, 212, 216, 217, 218, 219, 220, 221, 222, 224, 225, 226, 228, 311, 316, 321, 324, 325, 326, 327, 328, 329, 330, 332, 348, 349, 350, 351, 352, 353, 354, 355, 368, 369, 370, 371, 372, 373, 374, 375, 402, 403, 404, 405, 406, 407, 408, 409, 410, 411, 412, 413], [0.01827, 0.01478, 0.007314, 0.01267, 0.07711, 0.1044, 0.04157, 0.04157, 0.04157, 0.04157, 0.04157, 0.002637, 0.01338, 0.01562, 0.09249, 0.1901, 0.5892, 0.3342, 0.7188, 0.1664, 0.1408, 0.1304, 0.6007, 0.7504, 0.7479, 0.5776, 0.1396, 0.6233, 0.7605, 0.7267, 0.516, 0.6519, 0.1404, 0.1152, 0.6194, 0.643, 0.1237, 0.2712, 0.0755, 0.0588, 0.1007, 0.01769, 0.0006384, 0.01731, 0.1145, 0.01166, 0.07708, 0.2263, 0.1433, 0.3628, 0.03351, 0.1221, 0.05925, 0.007138, 0.5776, 0.1396, 0.2712, 0.1221, 0.1221, 0.2712, 0.1396, 0.5776, 0.5892, 0.1664, 0.1408, 0.1304, 0.5892, 0.1664, 0.1408, 0.1304, 0.5776, 0.1396, 0.2712, 0.1221, 0.5776, 0.1396, 0.2712, 0.1221, 0.2888, 0.06982, 0.1564, 0.1221]): _vg.add([_i], _w, 'REPLACE')
_vg = ob_circle.vertex_groups.new(name='Bone.002_R.001')
for _i, _w in zip([197, 198, 199, 200, 201, 202, 204, 205, 206, 208, 209, 210, 211, 212, 216, 218, 219, 220, 225, 226, 227, 228, 229, 230, 231, 232, 233, 234, 235, 236, 237, 238, 239, 240, 316, 348, 355, 368, 369, 370, 371, 372, 373, 374, 375, 402, 406, 410], [0.2702, 0.04539, 0.1516, 0.8021, 0.8435, 0.8478, 0.05664, 0.1317, 0.05485, 0.1355, 0.1648, 0.1358, 0.4107, 0.2841, 0.06551, 0.0517, 0.0396, 0.05203, 0.8737, 0.9578, 0.9763, 0.9697, 0.9634, 0.9793, 0.9902, 0.991, 0.2416, 0.806, 0.8152, 0.8674, 0.06524, 0.1145, 0.1426, 0.1471, 0.0186, 0.05485, 0.05485, 0.2702, 0.8021, 0.8435, 0.8478, 0.2702, 0.8021, 0.8435, 0.8478, 0.05485, 0.05485, 0.02742]): _vg.add([_i], _w, 'REPLACE')
_vg = ob_circle.vertex_groups.new(name='Bone.002_R.002')
for _i, _w in zip([229, 233, 234, 235, 236, 237, 238, 239, 240, 241, 242, 243, 244, 245, 246, 247, 248, 251, 252], [0.01105, 0.7577, 0.1935, 0.1847, 0.1324, 0.9329, 0.8839, 0.8576, 0.8527, 0.9714, 0.9726, 0.9949, 0.9906, 0.05209, 0.05136, 0.8105, 0.8663, 0.002259, 0.02705]): _vg.add([_i], _w, 'REPLACE')
_vg = ob_circle.vertex_groups.new(name='Bone.002_R.003')
for _i, _w in zip([247, 249, 250, 251, 252, 253, 254, 255, 256, 257, 258, 259, 260, 261, 262, 264, 267, 268, 269, 270, 274], [0.008927, 0.6386, 0.1561, 0.845, 0.8809, 0.05995, 0.1072, 0.2078, 0.4443, 0.7393, 0.4053, 0.5763, 0.2913, 0.07126, 0.482, 0.00146, 0.1036, 0.1773, 0.008937, 0.106, 0.02105]): _vg.add([_i], _w, 'REPLACE')
_vg = ob_circle.vertex_groups.new(name='Bone.002_R.004')
for _i, _w in zip([249, 250, 251, 253, 254, 255, 256, 257, 258, 259, 260, 262, 265, 266, 267, 268], [0.07999, 0.008485, 0.08915, 0.9266, 0.8697, 0.7875, 0.5461, 0.2399, 0.5817, 0.2835, 0.6243, 0.06072, 0.9879, 0.9904, 0.8933, 0.8181]): _vg.add([_i], _w, 'REPLACE')
_vg = ob_circle.vertex_groups.new(name='Bone.002_R.005')
for _i, _w in zip([241, 245, 246, 247, 248, 249, 250, 251, 252, 259, 260, 261, 262, 263, 264, 269, 270, 271, 272, 273, 274, 275, 276], [0.001057, 0.9329, 0.9393, 0.1576, 0.1139, 0.2905, 0.8089, 0.02949, 0.06953, 0.1393, 0.08499, 0.9187, 0.4639, 0.9729, 0.9708, 0.9667, 0.8819, 0.9911, 0.9961, 0.9847, 0.9604, 0.9941, 0.9923]): _vg.add([_i], _w, 'REPLACE')
_vg = ob_circle.vertex_groups.new(name='Bone_L')
for _i, _w in zip([0, 1, 2, 4, 5, 7, 8, 9, 27, 29, 91, 92, 93, 94, 95, 96, 99, 100, 101, 102, 103, 137, 138, 139, 140, 141, 142, 143, 144, 145, 215, 280, 281, 285, 317, 322, 323, 333, 334, 335, 359, 360, 361, 365, 366, 367], [0.03657, 0.1492, 0.1335, 0.03402, 0.01377, 0.1424, 0.3531, 0.4303, 0.06326, 0.1588, 0.5868, 0.409, 0.4157, 0.5245, 0.5235, 0.05907, 0.1601, 0.1516, 0.009474, 0.1235, 0.4761, 0.1424, 0.3531, 0.4303, 0.1588, 0.1424, 0.3531, 0.4303, 0.1588, 0.0009823, 0.02736, 0.07577, 0.2269, 0.06563, 0.01347, 0.09246, 0.0009811, 0.3161, 0.1424, 0.4181, 0.02736, 0.09246, 0.0009811, 0.02736, 0.09246, 0.00098]): _vg.add([_i], _w, 'REPLACE')
_vg = ob_circle.vertex_groups.new(name='Bone_L.001')
for _i, _w in zip([0, 1, 2, 4, 7, 8, 9, 27, 29, 91, 92, 93, 94, 95, 96, 97, 98, 99, 100, 101, 102, 103, 104, 105, 106, 107, 109, 110, 111, 137, 138, 139, 140, 141, 142, 143, 144, 154, 155, 156, 281, 334, 335], [0.003084, 0.122, 0.07119, 0.01274, 0.08639, 0.3364, 0.1933, 0.006938, 0.06467, 0.2254, 0.5111, 0.5146, 0.2251, 0.1837, 0.9276, 0.9834, 0.9736, 0.7575, 0.7856, 0.9532, 0.8539, 0.4606, 0.9468, 0.9534, 0.9397, 0.96, 0.0776, 0.05516, 0.06451, 0.08639, 0.3364, 0.1933, 0.06467, 0.08639, 0.3364, 0.1933, 0.06467, 0.0776, 0.05516, 0.06451, 0.02228, 0.04737, 0.06667]): _vg.add([_i], _w, 'REPLACE')
_vg = ob_circle.vertex_groups.new(name='Bone_L.002')
for _i, _w in zip([104, 105, 106, 107, 109, 110, 111, 112, 154, 155, 156, 157, 158, 159, 160, 161, 162, 163, 164, 165, 166, 167, 168, 169, 172], [0.04846, 0.04286, 0.0593, 0.02643, 0.922, 0.9448, 0.9353, 0.9761, 0.922, 0.9448, 0.9353, 0.9761, 0.9959, 0.9942, 0.9941, 0.9973, 0.8832, 0.9647, 0.9659, 0.967, 0.02567, 0.07867, 0.5251, 0.08772, 0.4965]): _vg.add([_i], _w, 'REPLACE')
_vg = ob_circle.vertex_groups.new(name='Bone_L.003')
for _i, _w in zip([162, 163, 164, 165, 166, 167, 168, 169, 170, 171, 172, 173, 174, 175, 176, 177, 178, 179], [0.1167, 0.02047, 0.01798, 0.0159, 0.9622, 0.9213, 0.4749, 0.9123, 0.9998, 0.9987, 0.5035, 0.9989, 1.006, 0.9981, 1.002, 1.004, 1.006, 1.001]): _vg.add([_i], _w, 'REPLACE')
_vg = ob_circle.vertex_groups.new(name='Bone_R')
for _i, _w in zip([29, 94, 95, 99, 140, 144, 145, 186, 187, 188, 190, 191, 193, 194, 195, 213, 215, 277, 278, 279, 280, 281, 282, 285, 286, 287, 288, 289, 317, 322, 323, 333, 334, 335, 356, 357, 358, 359, 360, 361, 362, 363, 364, 365, 366, 367], [0.02736, 0.07577, 0.2269, 0.06563, 0.02736, 0.02736, 0.00098, 0.03657, 0.1492, 0.1335, 0.03402, 0.01377, 0.1424, 0.3531, 0.4303, 0.06326, 0.1588, 0.5868, 0.409, 0.4157, 0.5245, 0.5235, 0.05907, 0.1601, 0.1516, 0.009474, 0.1235, 0.4761, 0.01347, 0.09246, 0.0009811, 0.3161, 0.1424, 0.4181, 0.1424, 0.3531, 0.4303, 0.1588, 0.09246, 0.0009811, 0.1424, 0.3531, 0.4303, 0.1588, 0.09246, 0.0009823]): _vg.add([_i], _w, 'REPLACE')
_vg = ob_circle.vertex_groups.new(name='Bone_R.001')
for _i, _w in zip([95, 186, 187, 188, 190, 193, 194, 195, 213, 215, 277, 278, 279, 280, 281, 282, 283, 284, 285, 286, 287, 288, 289, 290, 291, 292, 293, 295, 296, 297, 334, 335, 356, 357, 358, 359, 362, 363, 364, 365, 376, 377, 378], [0.02228, 0.003084, 0.122, 0.07119, 0.01274, 0.08639, 0.3364, 0.1933, 0.006938, 0.06467, 0.2254, 0.5111, 0.5146, 0.2251, 0.1837, 0.9276, 0.9834, 0.9736, 0.7575, 0.7856, 0.9532, 0.8539, 0.4606, 0.9468, 0.9534, 0.9397, 0.96, 0.0776, 0.05516, 0.06451, 0.04737, 0.06667, 0.08639, 0.3364, 0.1933, 0.06467, 0.08639, 0.3364, 0.1933, 0.06467, 0.0776, 0.05516, 0.06451]): _vg.add([_i], _w, 'REPLACE')
_vg = ob_circle.vertex_groups.new(name='Bone_R.002')
for _i, _w in zip([290, 291, 292, 293, 295, 296, 297, 298, 376, 377, 378, 379, 380, 381, 382, 383, 384, 385, 386, 387, 388, 389, 390, 391, 394], [0.04846, 0.04286, 0.0593, 0.02643, 0.922, 0.9448, 0.9353, 0.9761, 0.922, 0.9448, 0.9353, 0.9761, 0.9959, 0.9942, 0.9941, 0.9973, 0.8832, 0.9647, 0.9659, 0.967, 0.02567, 0.07867, 0.5251, 0.08772, 0.4965]): _vg.add([_i], _w, 'REPLACE')
_vg = ob_circle.vertex_groups.new(name='Bone_R.003')
for _i, _w in zip([384, 385, 386, 387, 388, 389, 390, 391, 392, 393, 394, 395, 396, 397, 398, 399, 400, 401], [0.1167, 0.02047, 0.01798, 0.0159, 0.9622, 0.9213, 0.4749, 0.9123, 0.9998, 0.9987, 0.5035, 0.9989, 1.006, 0.9981, 1.002, 1.004, 1.006, 1.001]): _vg.add([_i], _w, 'REPLACE')
_vg = ob_circle.vertex_groups.new(name='Stomach')
for _i, _w in zip([0, 1, 2, 3, 4, 5, 6, 7, 8, 9, 27, 28, 29, 30, 34, 91, 92, 93, 94, 95, 100, 103, 130, 137, 138, 139, 140, 141, 142, 143, 144, 145, 186, 187, 188, 189, 190, 191, 192, 193, 194, 195, 213, 214, 215, 216, 220, 277, 278, 279, 280, 281, 286, 289, 316, 317, 318, 319, 320, 322, 323, 333, 334, 335, 356, 357, 358, 359, 360, 361, 362, 363, 364, 365, 366, 367], [0.7364, 0.5285, 0.5449, 0.1453, 0.1863, 0.1625, 0.001238, 0.7087, 0.1471, 0.1519, 0.6957, 0.1396, 0.6592, 0.01704, 0.06079, 0.1674, 0.01841, 0.02181, 0.1677, 0.03341, 0.02305, 0.05675, 0.03551, 0.545, 0.3555, 0.3475, 0.4353, 0.5103, 0.4329, 0.4294, 0.4442, 0.5585, 0.736, 0.5286, 0.545, 0.1429, 0.1868, 0.163, 4.356e-05, 0.7087, 0.1471, 0.1519, 0.6957, 0.1398, 0.6592, 0.02182, 0.05467, 0.1674, 0.01842, 0.02181, 0.1677, 0.03341, 0.02305, 0.05675, 0.03283, 0.7206, 0.8237, 0.134, 0.1186, 0.7097, 0.8585, 0.3535, 0.6234, 0.03007, 0.545, 0.3555, 0.3475, 0.4353, 0.4752, 0.6012, 0.5102, 0.4329, 0.4294, 0.4442, 0.4475, 0.5585]): _vg.add([_i], _w, 'REPLACE')
_vg = ob_circle.vertex_groups.new(name='Chest')
for _i, _w in zip([0, 1, 2, 3, 4, 5, 6, 7, 9, 10, 11, 12, 13, 17, 18, 19, 21, 22, 23, 25, 26, 27, 28, 29, 30, 31, 32, 33, 34, 35, 130, 131, 132, 133, 134, 135, 136, 137, 138, 139, 140, 141, 142, 143, 144, 145, 146, 148, 150, 151, 152, 153, 180, 181, 182, 183, 184, 185, 186, 187, 188, 189, 190, 191, 192, 193, 195, 196, 197, 198, 199, 203, 204, 205, 207, 208, 209, 211, 212, 213, 214, 215, 216, 217, 218, 219, 220, 221, 316, 317, 318, 319, 320, 321, 322, 324, 325, 326, 327, 328, 329, 330, 348, 349, 350, 351, 352, 353, 354, 355, 356, 357, 358, 359, 360, 361, 362, 363, 364, 365, 366, 367, 368, 369, 370, 372, 373, 374, 375, 402, 403, 404, 405, 406, 407, 408, 409, 410, 411, 412, 413], [0.1735, 0.1645, 0.1795, 0.8077, 0.6893, 0.7223, 0.8539, 0.01529, 0.001694, 0.7618, 0.1319, 0.6233, 0.1128, 0.5607, 0.2299, 0.06959, 0.0576, 0.2555, 0.07899, 0.09268, 0.01388, 0.1629, 0.7921, 0.02329, 0.7398, 0.8019, 0.2604, 0.1464, 0.7494, 0.00398, 0.8029, 0.01228, 0.01894, 0.01129, 0.003356, 0.02774, 0.002735, 0.007169, 0.001824, 0.004498, 0.008689, 0.005044, 0.004335, 0.005485, 0.00691, 0.00442, 0.07208, 0.01352, 0.03849, 0.01333, 0.02037, 0.008482, 0.014, 0.01677, 0.01303, 0.01442, 0.01586, 0.01373, 0.1737, 0.1639, 0.1795, 0.8097, 0.6867, 0.7232, 0.8512, 0.01535, 0.001648, 0.7254, 0.1423, 0.644, 0.1067, 0.5592, 0.2318, 0.06834, 0.05748, 0.2619, 0.0799, 0.07876, 0.01127, 0.163, 0.7927, 0.0233, 0.75, 0.8042, 0.2588, 0.1457, 0.7544, 0.003868, 0.8007, 0.1711, 0.1437, 0.8089, 0.8596, 0.9117, 0.01712, 0.8373, 0.558, 0.7187, 0.3956, 0.08122, 0.05005, 0.8411, 0.01224, 0.01888, 0.01127, 0.01443, 0.022, 0.003308, 0.02764, 0.002706, 0.007169, 0.001772, 0.004461, 0.008673, 0.0101, 0.003867, 0.005033, 0.00431, 0.005467, 0.006903, 0.00709, 0.004415, 0.0771, 0.001745, 0.01608, 0.04368, 0.01656, 0.02387, 0.01128, 0.01397, 0.01674, 0.01301, 0.01378, 0.01441, 0.01585, 0.01372, 0.01393, 0.01464, 0.01567, 0.01428, 0.01409]): _vg.add([_i], _w, 'REPLACE')
_vg = ob_circle.vertex_groups.new(name='Shoulder_L')
for _i, _w in zip([4, 5, 6, 10, 11, 12, 13, 14, 15, 16, 17, 18, 19, 20, 21, 22, 23, 24, 25, 26, 30, 31, 32, 33, 34, 35, 39, 130, 131, 132, 133, 134, 135, 136, 146, 147, 148, 149, 150, 151, 152, 153, 180, 181, 182, 183, 184, 185, 217, 218, 219, 324, 325, 326, 327, 329, 330, 348, 349, 350, 351, 352, 353, 402, 403, 404, 405, 406, 407, 408, 409, 410, 411, 412, 413], [0.005251, 0.01557, 0.07742, 0.1354, 0.59, 0.2638, 0.7183, 0.09423, 0.1286, 0.08951, 0.2007, 0.6016, 0.7092, 0.1233, 0.02258, 0.5643, 0.7397, 0.7464, 0.6238, 0.6759, 0.1469, 0.1106, 0.5806, 0.5814, 0.1149, 0.09412, 0.08958, 0.1045, 0.06159, 0.05647, 0.05906, 0.07721, 0.05798, 0.07991, 0.3434, 0.1346, 0.1853, 0.1348, 0.2279, 0.1702, 0.1938, 0.1672, 0.05584, 0.05365, 0.05412, 0.05168, 0.04945, 0.05134, 0.004169, 0.05895, 0.05583, 0.04248, 0.1788, 0.06061, 0.1823, 0.04348, 0.0535, 0.01864, 0.01503, 0.02846, 0.04818, 0.0498, 0.006138, 0.02762, 0.0259, 0.03456, 0.0468, 0.03563, 0.03611, 0.03856, 0.04566, 0.04438, 0.04303, 0.04495, 0.04533]): _vg.add([_i], _w, 'REPLACE')
_vg = ob_circle.vertex_groups.new(name='Upperarm_L')
for _i, _w in zip([10, 11, 12, 13, 14, 15, 16, 18, 19, 22, 23, 24, 25, 26, 30, 32, 33, 34, 39, 40, 41, 42, 43, 44, 45, 46, 47, 48, 49, 50, 51, 52, 53, 54, 130, 146, 147, 148, 149, 150, 151, 152, 153], [0.001716, 0.2627, 0.05392, 0.1126, 0.8815, 0.8497, 0.8956, 0.05385, 0.08208, 0.153, 0.1417, 0.1391, 0.2606, 0.24, 0.05624, 0.03077, 0.0188, 0.04103, 0.8878, 0.9802, 0.9762, 0.9793, 0.9868, 0.9908, 0.9902, 0.9938, 0.8765, 0.8971, 0.8974, 0.916, 0.1073, 0.1001, 0.09259, 0.1173, 0.01932, 0.5736, 0.834, 0.7745, 0.8363, 0.7189, 0.7905, 0.7625, 0.7955]): _vg.add([_i], _w, 'REPLACE')
_vg = ob_circle.vertex_groups.new(name='Lowerarm_L')
for _i, _w in zip([47, 48, 49, 50, 51, 52, 53, 54, 55, 56, 57, 58, 59, 60, 61, 62, 64, 65, 66, 77], [0.1231, 0.1027, 0.1025, 0.08387, 0.8919, 0.8996, 0.9078, 0.8828, 0.9805, 0.9912, 1.0, 0.995, 0.1707, 0.8754, 0.8698, 0.9617, 0.0584, 0.02482, 0.04997, 0.005316]): _vg.add([_i], _w, 'REPLACE')
_vg = ob_circle.vertex_groups.new(name='Hand_L')
for _i, _w in zip([61, 63, 64, 65, 66, 67, 68, 69, 70, 71, 72, 73, 74, 75, 76, 79, 80, 81, 82], [0.01818, 0.1657, 0.1198, 0.9011, 0.9012, 0.9434, 0.946, 0.9841, 0.9886, 0.9847, 0.9745, 0.7788, 0.8008, 0.01419, 0.06988, 0.9906, 0.9881, 0.9935, 0.9933]): _vg.add([_i], _w, 'REPLACE')
_vg = ob_circle.vertex_groups.new(name='Thumb_L')
for _i, _w in zip([59, 60, 61, 63, 64, 65, 66, 67, 68, 73, 74, 75, 76, 77, 78, 83, 84, 85, 86, 87, 88, 89, 90], [0.821, 0.1113, 0.09606, 0.8392, 0.8218, 0.06151, 0.04771, 0.05521, 0.05233, 0.2126, 0.196, 0.9817, 0.9326, 0.9643, 0.9937, 0.9959, 0.9925, 0.9974, 0.9993, 0.9981, 0.9967, 0.9988, 0.9981]): _vg.add([_i], _w, 'REPLACE')
_vg = ob_circle.vertex_groups.new(name='Shoulder_R')
for _i, _w in zip([31, 32, 33, 131, 132, 133, 134, 180, 181, 182, 183, 184, 185, 190, 191, 192, 196, 197, 198, 199, 200, 201, 202, 203, 204, 205, 206, 207, 208, 209, 210, 211, 212, 216, 217, 218, 219, 220, 221, 225, 316, 324, 325, 326, 327, 329, 330, 348, 349, 350, 351, 352, 353, 354, 355, 368, 369, 370, 371, 372, 373, 374, 375, 402, 403, 404, 405, 406, 407, 408, 409, 410, 411, 412, 413], [0.003951, 0.05984, 0.05621, 0.01874, 0.01513, 0.02857, 0.006243, 0.02772, 0.02601, 0.03467, 0.03574, 0.03622, 0.03867, 0.001018, 0.01451, 0.07942, 0.1604, 0.5708, 0.245, 0.7253, 0.09301, 0.1297, 0.0894, 0.2018, 0.5997, 0.7107, 0.1233, 0.02279, 0.5568, 0.7386, 0.7464, 0.643, 0.6775, 0.1475, 0.111, 0.5828, 0.5823, 0.1062, 0.09423, 0.08689, 0.1035, 0.05076, 0.1796, 0.06243, 0.1827, 0.04366, 0.05363, 0.06165, 0.05653, 0.05912, 0.0483, 0.04994, 0.07728, 0.05805, 0.07996, 0.334, 0.1326, 0.1827, 0.1331, 0.223, 0.1671, 0.1904, 0.1645, 0.0559, 0.05371, 0.05418, 0.04692, 0.05174, 0.04957, 0.05139, 0.04578, 0.0445, 0.04315, 0.04506, 0.04545]): _vg.add([_i], _w, 'REPLACE')
_vg = ob_circle.vertex_groups.new(name='Upperarm_R')
for _i, _w in zip([196, 197, 198, 199, 200, 201, 202, 204, 205, 208, 209, 210, 211, 212, 216, 218, 219, 220, 225, 226, 227, 228, 229, 230, 231, 232, 233, 234, 235, 236, 237, 238, 239, 240, 316, 368, 369, 370, 371, 372, 373, 374, 375], [0.01318, 0.2682, 0.05064, 0.1208, 0.8818, 0.8496, 0.8956, 0.05363, 0.08364, 0.1534, 0.1418, 0.1392, 0.2559, 0.241, 0.02857, 0.03537, 0.0206, 0.06128, 0.8886, 0.9802, 0.9762, 0.9793, 0.9869, 0.9908, 0.9903, 0.9938, 0.8765, 0.8971, 0.8974, 0.916, 0.1073, 0.1001, 0.09259, 0.1173, 0.02891, 0.5764, 0.8346, 0.7753, 0.8368, 0.7204, 0.7914, 0.7636, 0.7963]): _vg.add([_i], _w, 'REPLACE')
_vg = ob_circle.vertex_groups.new(name='Lowerarm_R')
for _i, _w in zip([233, 234, 235, 236, 237, 238, 239, 240, 241, 242, 243, 244, 245, 246, 247, 248, 250, 251, 252, 263], [0.1231, 0.1027, 0.1025, 0.08387, 0.8919, 0.8996, 0.9078, 0.8828, 0.9805, 0.9912, 1.0, 0.995, 0.1707, 0.8754, 0.8698, 0.9617, 0.0584, 0.02482, 0.04997, 0.005316]): _vg.add([_i], _w, 'REPLACE')
_vg = ob_circle.vertex_groups.new(name='Hand_R')
for _i, _w in zip([247, 249, 250, 251, 252, 253, 254, 255, 256, 257, 258, 259, 260, 261, 262, 265, 266, 267, 268], [0.01818, 0.1657, 0.1198, 0.9011, 0.9012, 0.9434, 0.946, 0.9841, 0.9886, 0.9847, 0.9745, 0.7788, 0.8008, 0.01419, 0.06988, 0.9906, 0.9881, 0.9935, 0.9933]): _vg.add([_i], _w, 'REPLACE')
_vg = ob_circle.vertex_groups.new(name='Thumb_R')
for _i, _w in zip([245, 246, 247, 249, 250, 251, 252, 253, 254, 259, 260, 261, 262, 263, 264, 269, 270, 271, 272, 273, 274, 275, 276], [0.821, 0.1113, 0.09606, 0.8392, 0.8218, 0.06151, 0.04771, 0.05521, 0.05233, 0.2126, 0.196, 0.9817, 0.9326, 0.9643, 0.9937, 0.9959, 0.9925, 0.9974, 0.9993, 0.9981, 0.9967, 0.9988, 0.9981]): _vg.add([_i], _w, 'REPLACE')
_vg = ob_circle.vertex_groups.new(name='Head')
for _i, _w in zip([10, 12, 13, 17, 18, 19, 20, 21, 23, 24, 26, 32, 33, 35, 36, 37, 38, 108, 113, 114, 115, 116, 117, 118, 119, 120, 121, 122, 123, 124, 125, 126, 127, 128, 129, 131, 132, 133, 134, 135, 136, 180, 181, 182, 183, 184, 185, 196, 198, 199, 203, 204, 205, 206, 207, 209, 210, 212, 218, 219, 221, 222, 223, 224, 294, 299, 300, 301, 302, 303, 304, 305, 306, 307, 308, 309, 310, 311, 312, 313, 314, 315, 324, 325, 326, 327, 328, 329, 331, 332, 336, 337, 338, 339, 340, 341, 342, 343, 344, 345, 346, 347, 348, 349, 350, 351, 352, 353, 354, 355, 402, 403, 404, 405, 406, 407, 408, 409, 410, 411, 412, 413], [0.04408, 0.03065, 0.01372, 0.1999, 0.1067, 0.1145, 0.8434, 0.8961, 0.02287, 0.1029, 0.03691, 0.04956, 0.1765, 0.8478, 0.9738, 0.9808, 0.9597, 0.9971, 0.9975, 0.996, 0.9989, 0.9991, 0.9989, 0.9997, 0.9996, 0.9996, 0.9999, 0.9998, 0.9999, 0.9879, 0.9906, 0.9932, 0.997, 0.9987, 0.9972, 0.8611, 0.8655, 0.8591, 0.8554, 0.8722, 0.8577, 0.8617, 0.8637, 0.8603, 0.8617, 0.8629, 0.8609, 0.04855, 0.03283, 0.005189, 0.2001, 0.1069, 0.1137, 0.8434, 0.8961, 0.02301, 0.1028, 0.03578, 0.04717, 0.176, 0.8477, 0.9738, 0.9807, 0.9597, 0.9971, 0.9975, 0.996, 0.9989, 0.9991, 0.9989, 0.9997, 0.9996, 0.9996, 0.9999, 0.9998, 0.9999, 0.9879, 0.9906, 0.993, 0.997, 0.9988, 0.9972, 0.03283, 0.05278, 0.1416, 0.215, 0.884, 0.8485, 0.9742, 0.9571, 0.9967, 0.9957, 0.9987, 0.9986, 0.9993, 0.9995, 0.9998, 0.9999, 0.9999, 0.9871, 0.991, 0.9971, 0.8611, 0.8655, 0.8591, 0.858, 0.8534, 0.8554, 0.8722, 0.8577, 0.8617, 0.8637, 0.8603, 0.8596, 0.8617, 0.8629, 0.8608, 0.8607, 0.8617, 0.8627, 0.8613, 0.861]): _vg.add([_i], _w, 'REPLACE')
_vg = ob_circle.vertex_groups.new(name='Hips_L')
for _i, _w in zip([0, 1, 2, 4, 5, 7, 8, 9, 27, 29, 91, 92, 93, 94, 95, 99, 100, 102, 103, 137, 138, 139, 140, 141, 142, 143, 144, 145, 215, 280, 281, 285, 317, 322, 323, 333, 334, 335, 356, 357, 358, 359, 360, 361, 362, 363, 364, 365, 366, 367], [0.03021, 0.1439, 0.127, 0.03058, 0.01185, 0.1309, 0.4028, 0.3992, 0.05911, 0.1427, 0.5189, 0.4261, 0.424, 0.4808, 0.2248, 0.06559, 0.1324, 0.0908, 0.1839, 0.1677, 0.261, 0.2597, 0.1912, 0.162, 0.1966, 0.1862, 0.1572, 0.128, 0.0405, 0.07392, 0.1751, 0.05441, 0.01317, 0.09159, 0.01758, 0.2787, 0.1171, 0.2811, 0.05577, 0.05422, 0.06214, 0.0933, 0.1344, 0.09783, 0.079, 0.0832, 0.09696, 0.1208, 0.1384, 0.08899]): _vg.add([_i], _w, 'REPLACE')
_vg = ob_circle.vertex_groups.new(name='Upperleg_L')
for _i, _w in zip([0, 1, 2, 4, 5, 7, 8, 9, 27, 29, 91, 92, 93, 94, 95, 96, 97, 98, 99, 100, 101, 102, 103, 104, 105, 106, 107, 109, 110, 111, 112, 137, 138, 139, 140, 141, 142, 143, 144, 145, 154, 155, 156, 157, 281, 285, 322, 323, 333, 334, 335, 356, 357, 358, 359, 360, 361, 362, 363, 364, 365, 366, 367], [0.01729, 0.1441, 0.1231, 0.02937, 0.009197, 0.1019, 0.413, 0.4019, 0.04284, 0.09529, 0.2851, 0.5315, 0.525, 0.244, 0.4342, 0.9662, 0.9908, 0.9536, 0.8293, 0.7959, 0.9717, 0.8943, 0.7378, 0.9325, 0.8812, 0.1867, 0.919, 0.2566, 0.113, 0.05901, 0.1906, 0.1528, 0.2557, 0.2508, 0.173, 0.1504, 0.1864, 0.174, 0.1421, 0.117, 0.2387, 0.08355, 0.03976, 0.1794, 0.1226, 0.02771, 0.0219, 0.0002482, 0.03102, 0.06855, 0.1982, 0.04723, 0.04219, 0.05106, 0.0762, 0.1122, 0.08745, 0.06933, 0.07229, 0.08424, 0.1057, 0.1228, 0.07894]): _vg.add([_i], _w, 'REPLACE')
_vg = ob_circle.vertex_groups.new(name='Lowerleg_L')
for _i, _w in zip([98, 104, 105, 106, 107, 109, 110, 111, 112, 154, 155, 156, 157, 158, 159, 160, 161, 162, 163, 164, 165, 166, 167, 168, 169, 172, 173], [0.002088, 0.06671, 0.1183, 0.8127, 0.08042, 0.7429, 0.8867, 0.9405, 0.8089, 0.7608, 0.916, 0.9546, 0.8199, 0.9949, 0.9824, 0.9911, 0.9834, 0.9408, 0.9584, 0.9572, 0.9408, 0.05841, 0.04926, 0.5038, 0.1455, 0.4337, 0.06076]): _vg.add([_i], _w, 'REPLACE')
_vg = ob_circle.vertex_groups.new(name='Foot_L')
for _i, _w in zip([162, 163, 164, 165, 166, 167, 168, 169, 170, 171, 172, 173, 174, 175, 176, 177, 178, 179], [0.05893, 0.03335, 0.03521, 0.05872, 0.9416, 0.9504, 0.4962, 0.8544, 0.9951, 0.9764, 0.5663, 0.9392, 1.005, 0.9962, 0.997, 1.003, 0.9992, 0.999]): _vg.add([_i], _w, 'REPLACE')
_vg = ob_circle.vertex_groups.new(name='Hips_R')
for _i, _w in zip([29, 94, 95, 99, 137, 138, 139, 140, 141, 142, 143, 144, 145, 186, 187, 188, 190, 191, 193, 194, 195, 213, 215, 277, 278, 279, 280, 281, 285, 286, 288, 289, 317, 322, 323, 333, 334, 335, 356, 357, 358, 359, 360, 361, 362, 363, 364, 365, 366, 367], [0.0405, 0.07392, 0.1751, 0.05441, 0.05577, 0.05422, 0.06214, 0.09331, 0.079, 0.0832, 0.09696, 0.1208, 0.08899, 0.03014, 0.144, 0.127, 0.03155, 0.01225, 0.1309, 0.4028, 0.3992, 0.05914, 0.1427, 0.5189, 0.4261, 0.424, 0.4808, 0.2248, 0.06559, 0.1324, 0.0908, 0.1839, 0.01319, 0.09159, 0.01758, 0.2787, 0.1171, 0.2811, 0.1677, 0.261, 0.2597, 0.1912, 0.1344, 0.09783, 0.162, 0.1966, 0.1862, 0.1572, 0.1384, 0.128]): _vg.add([_i], _w, 'REPLACE')
_vg = ob_circle.vertex_groups.new(name='Upperleg_R')
for _i, _w in zip([95, 99, 137, 138, 139, 140, 141, 142, 143, 144, 145, 186, 187, 188, 190, 191, 193, 194, 195, 213, 215, 277, 278, 279, 280, 281, 282, 283, 284, 285, 286, 287, 288, 289, 290, 291, 292, 293, 295, 296, 297, 298, 322, 323, 333, 334, 335, 356, 357, 358, 359, 360, 361, 362, 363, 364, 365, 366, 367, 376, 377, 378, 379], [0.1226, 0.02771, 0.04723, 0.04219, 0.05106, 0.0762, 0.06933, 0.07229, 0.08424, 0.1057, 0.07894, 0.01722, 0.1442, 0.1232, 0.03036, 0.009595, 0.1019, 0.413, 0.4019, 0.04289, 0.09529, 0.2851, 0.5315, 0.5251, 0.244, 0.4342, 0.9662, 0.9908, 0.9536, 0.8293, 0.7959, 0.9717, 0.8943, 0.7378, 0.9325, 0.8812, 0.1867, 0.919, 0.2566, 0.113, 0.05901, 0.1906, 0.02191, 0.0002458, 0.03102, 0.06855, 0.1982, 0.1528, 0.2557, 0.2508, 0.173, 0.1122, 0.08745, 0.1504, 0.1864, 0.174, 0.1421, 0.1228, 0.117, 0.2387, 0.08355, 0.03976, 0.1794]): _vg.add([_i], _w, 'REPLACE')
_vg = ob_circle.vertex_groups.new(name='Lowerleg_R')
for _i, _w in zip([284, 290, 291, 292, 293, 295, 296, 297, 298, 376, 377, 378, 379, 380, 381, 382, 383, 384, 385, 386, 387, 388, 389, 390, 391, 394, 395], [0.002088, 0.06671, 0.1183, 0.8127, 0.08042, 0.7429, 0.8867, 0.9405, 0.8089, 0.7608, 0.916, 0.9546, 0.8199, 0.9949, 0.9824, 0.9911, 0.9834, 0.9408, 0.9584, 0.9572, 0.9408, 0.05841, 0.04926, 0.5038, 0.1455, 0.4337, 0.06076]): _vg.add([_i], _w, 'REPLACE')
_vg = ob_circle.vertex_groups.new(name='Foot_R')
for _i, _w in zip([384, 385, 386, 387, 388, 389, 390, 391, 392, 393, 394, 395, 396, 397, 398, 399, 400, 401], [0.05893, 0.03335, 0.03521, 0.05872, 0.9416, 0.9504, 0.4962, 0.8544, 0.9951, 0.9764, 0.5663, 0.9392, 1.005, 0.9962, 0.997, 1.003, 0.9992, 0.999]): _vg.add([_i], _w, 'REPLACE')
_m = ob_circle.modifiers.new('Multires', 'MULTIRES')
_m.uv_smooth = 'PRESERVE_CORNERS'
_m.quality = 3
_m.sculpt_levels = 4
_m.render_levels = 4
_m.show_only_control_edges = False
_m = ob_circle.modifiers.new('Armature', 'ARMATURE')
_m.object = ob_armature
ob_lamp.location = (0.4758, -2.531, 5.904)
ob_lamp.rotation_euler = (0.6503, 0.05522, 1.866)
ob_lamp.lock_rotations_4d = False
ob_lamp.empty_display_type = 'ARROWS'
ob_lamp.color = (0.0, 0.0, 0.0, 0.0)
ob_lamp.lineart.crease_threshold = 0.0
ob_camera.location = (7.481, -6.508, 5.344)
ob_camera.rotation_euler = (1.109, 0.01082, 0.8149)
ob_camera.lock_rotations_4d = False
ob_camera.empty_display_type = 'ARROWS'
ob_camera.color = (0.0, 0.0, 0.0, 0.0)
ob_camera.display_type = 'WIRE'
ob_camera.lineart.crease_threshold = 0.0
ob_camera_001.location = (7.481, -6.508, 5.344)
ob_camera_001.rotation_euler = (1.109, 0.01082, 0.8149)
ob_camera_001.lock_rotations_4d = False
ob_camera_001.empty_display_type = 'ARROWS'
ob_camera_001.color = (0.0, 0.0, 0.0, 0.0)
ob_camera_001.display_type = 'WIRE'
ob_camera_001.lineart.crease_threshold = 0.0
ob_lamp_001.location = (4.076, 1.005, 5.904)
ob_lamp_001.rotation_euler = (0.6503, 0.05522, 1.866)
ob_lamp_001.lock_rotations_4d = False
ob_lamp_001.empty_display_type = 'ARROWS'
ob_lamp_001.color = (0.0, 0.0, 0.0, 0.0)
ob_lamp_001.lineart.crease_threshold = 0.0

# ---- collection membership
col_collection_1.objects.link(ob_armature)
col_collection_1.objects.link(ob_circle)
col_collection_1.objects.link(ob_lamp)
col_collection_1.objects.link(ob_camera)
col_collection_1.objects.link(ob_camera_001)
col_collection_1.objects.link(ob_lamp_001)

# ---- scene / render settings (as saved in the file)
scene.camera = ob_camera
scene.frame_start = 133; scene.frame_end = 173; scene.frame_set(162)
scene.render.engine = 'BLENDER_EEVEE_NEXT'
scene.render.resolution_percentage = 50
scene.render.dither_intensity = 0.0
scene.cycles.use_denoising = False
scene.cycles.samples = 10
scene.cycles.sampling_pattern = 'TABULATED_SOBOL'
scene.cycles.light_sampling_threshold = 0.0
scene.cycles.use_adaptive_sampling = False
scene.cycles.use_light_tree = False
scene.cycles.blur_glossy = 0.0
scene.cycles.volume_bounces = 1
scene.cycles.pixel_filter_type = 'GAUSSIAN'
scene.cycles.sample_clamp_indirect = 0.0
scene.view_settings.view_transform = 'Standard'
bpy.context.view_layer.update()
